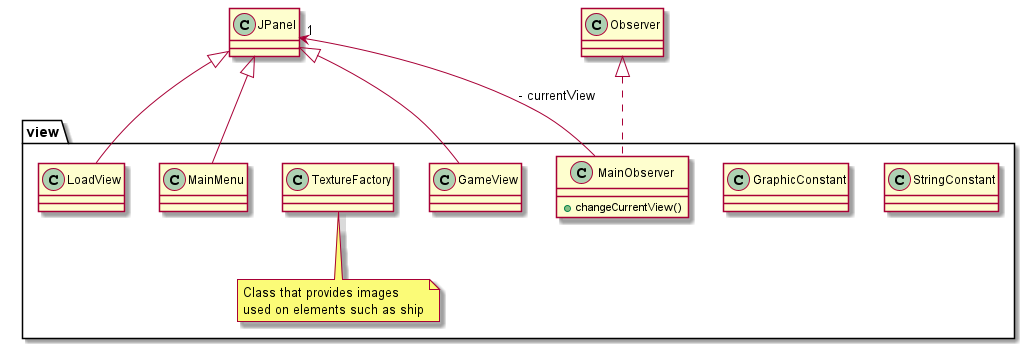

The diagram above was rendered by PlantUML. Its source (embedded in the PNG):
@startuml

package view{

    class StringConstant{

    }

    class GraphicConstant{

    }

    class MainObserver{
        + changeCurrentView()
    }


    class LoadView{

    }

    class TextureFactory{

    }
    note bottom: Class that provides images\nused on elements such as ship

    class MainMenu{

    }

    class GameView{

    }

}

class Observer{

}

class JPanel{

}

MainObserver .up.|> Observer
MainObserver --> "1" JPanel: - currentView

MainMenu -up-|> JPanel
LoadView -up-|> JPanel
GameView -up-|> JPanel

@enduml